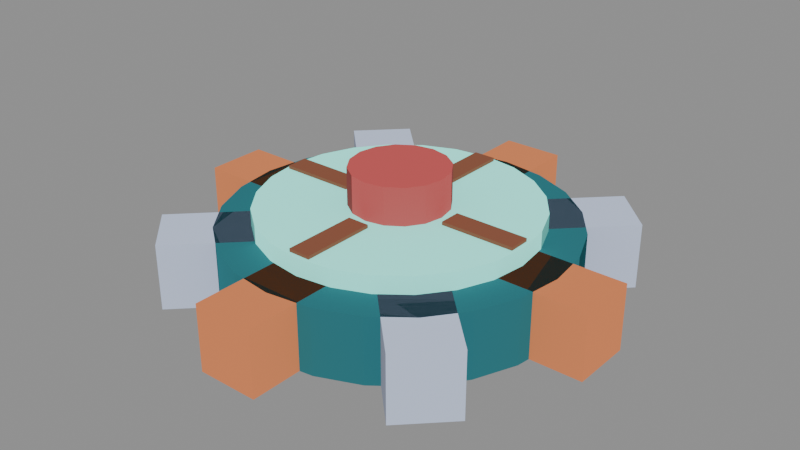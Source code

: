 # Source: s1-assembler-warning-00.blend  (saved by Blender 5.2.44; exported with 4.5.12 LTS)
import bpy
from mathutils import Matrix  # noqa: F401  (used for matrix-valued properties, if any)

bpy.ops.wm.read_factory_settings(use_empty=True)
scene = bpy.context.scene
scene.name = 'Scene'

# ---- materials (node trees are filled in below, after node groups)
mat_pal_teal_0 = bpy.data.materials.new('pal-teal_0')
mat_pal_copper_1 = bpy.data.materials.new('pal-copper_1')
mat_pal_steel_2 = bpy.data.materials.new('pal-steel_2')
mat_pal_teal_1 = bpy.data.materials.new('pal-teal_1')
mat_pal_copper_0 = bpy.data.materials.new('pal-copper_0')
mat_pal_warn_0 = bpy.data.materials.new('pal-warn_0')

# ---- material node trees
mat_pal_teal_0.use_nodes = True; mat_pal_teal_0.node_tree.nodes.clear()
_N = mat_pal_teal_0.node_tree.nodes; _L = mat_pal_teal_0.node_tree.links
n0 = _N.new('ShaderNodeOutputMaterial'); n0.name = 'Material Output'; n0.location = (0, 0)
n1 = _N.new('ShaderNodeBsdfToon'); n1.name = 'Toon BSDF'; n1.location = (0, 0)
n1.width = 160
n1.inputs[0].default_value = (0.0274, 0.1564, 0.1817, 1.0)
n1.inputs[1].default_value = 0.8
n2 = _N.new('ShaderNodeEmission'); n2.name = 'Emission'; n2.location = (0, 0)
n2.inputs[0].default_value = (0.0137, 0.07819, 0.09084, 1.0)
n2.inputs[1].default_value = 0.25
n3 = _N.new('ShaderNodeAddShader'); n3.name = 'Add Shader'; n3.location = (0, 0)
_L.new(n1.outputs[0], n3.inputs[0])
_L.new(n2.outputs[0], n3.inputs[1])
_L.new(n3.outputs[0], n0.inputs[0])
n0.is_active_output = True
mat_pal_copper_1.use_nodes = True; mat_pal_copper_1.node_tree.nodes.clear()
_N = mat_pal_copper_1.node_tree.nodes; _L = mat_pal_copper_1.node_tree.links
n0 = _N.new('ShaderNodeOutputMaterial'); n0.name = 'Material Output'; n0.location = (0, 0)
n1 = _N.new('ShaderNodeBsdfToon'); n1.name = 'Toon BSDF'; n1.location = (0, 0)
n1.width = 160
n1.inputs[0].default_value = (0.6463, 0.2092, 0.08462, 1.0)
n1.inputs[1].default_value = 0.8
n2 = _N.new('ShaderNodeEmission'); n2.name = 'Emission'; n2.location = (0, 0)
n2.inputs[0].default_value = (0.3231, 0.1046, 0.04231, 1.0)
n2.inputs[1].default_value = 0.25
n3 = _N.new('ShaderNodeAddShader'); n3.name = 'Add Shader'; n3.location = (0, 0)
_L.new(n1.outputs[0], n3.inputs[0])
_L.new(n2.outputs[0], n3.inputs[1])
_L.new(n3.outputs[0], n0.inputs[0])
n0.is_active_output = True
mat_pal_steel_2.use_nodes = True; mat_pal_steel_2.node_tree.nodes.clear()
_N = mat_pal_steel_2.node_tree.nodes; _L = mat_pal_steel_2.node_tree.links
n0 = _N.new('ShaderNodeOutputMaterial'); n0.name = 'Material Output'; n0.location = (0, 0)
n1 = _N.new('ShaderNodeBsdfToon'); n1.name = 'Toon BSDF'; n1.location = (0, 0)
n1.width = 160
n1.inputs[0].default_value = (0.5083, 0.5835, 0.7627, 1.0)
n1.inputs[1].default_value = 0.8
n2 = _N.new('ShaderNodeEmission'); n2.name = 'Emission'; n2.location = (0, 0)
n2.inputs[0].default_value = (0.2542, 0.2918, 0.3813, 1.0)
n2.inputs[1].default_value = 0.25
n3 = _N.new('ShaderNodeAddShader'); n3.name = 'Add Shader'; n3.location = (0, 0)
_L.new(n1.outputs[0], n3.inputs[0])
_L.new(n2.outputs[0], n3.inputs[1])
_L.new(n3.outputs[0], n0.inputs[0])
n0.is_active_output = True
mat_pal_teal_1.use_nodes = True; mat_pal_teal_1.node_tree.nodes.clear()
_N = mat_pal_teal_1.node_tree.nodes; _L = mat_pal_teal_1.node_tree.links
n0 = _N.new('ShaderNodeOutputMaterial'); n0.name = 'Material Output'; n0.location = (0, 0)
n1 = _N.new('ShaderNodeBsdfToon'); n1.name = 'Toon BSDF'; n1.location = (0, 0)
n1.width = 160
n1.inputs[0].default_value = (0.3179, 1.168, 1.018, 1.0)
n1.inputs[1].default_value = 0.8
n2 = _N.new('ShaderNodeEmission'); n2.name = 'Emission'; n2.location = (0, 0)
n2.inputs[0].default_value = (0.159, 0.5841, 0.5089, 1.0)
n2.inputs[1].default_value = 0.25
n3 = _N.new('ShaderNodeAddShader'); n3.name = 'Add Shader'; n3.location = (0, 0)
_L.new(n1.outputs[0], n3.inputs[0])
_L.new(n2.outputs[0], n3.inputs[1])
_L.new(n3.outputs[0], n0.inputs[0])
n0.is_active_output = True
mat_pal_copper_0.use_nodes = True; mat_pal_copper_0.node_tree.nodes.clear()
_N = mat_pal_copper_0.node_tree.nodes; _L = mat_pal_copper_0.node_tree.links
n0 = _N.new('ShaderNodeOutputMaterial'); n0.name = 'Material Output'; n0.location = (0, 0)
n1 = _N.new('ShaderNodeBsdfToon'); n1.name = 'Toon BSDF'; n1.location = (0, 0)
n1.width = 160
n1.inputs[0].default_value = (0.2239, 0.08462, 0.05037, 1.0)
n1.inputs[1].default_value = 0.8
n2 = _N.new('ShaderNodeEmission'); n2.name = 'Emission'; n2.location = (0, 0)
n2.inputs[0].default_value = (0.1119, 0.04231, 0.02519, 1.0)
n2.inputs[1].default_value = 0.25
n3 = _N.new('ShaderNodeAddShader'); n3.name = 'Add Shader'; n3.location = (0, 0)
_L.new(n1.outputs[0], n3.inputs[0])
_L.new(n2.outputs[0], n3.inputs[1])
_L.new(n3.outputs[0], n0.inputs[0])
n0.is_active_output = True
mat_pal_warn_0.use_nodes = True; mat_pal_warn_0.node_tree.nodes.clear()
_N = mat_pal_warn_0.node_tree.nodes; _L = mat_pal_warn_0.node_tree.links
n0 = _N.new('ShaderNodeOutputMaterial'); n0.name = 'Material Output'; n0.location = (0, 0)
n1 = _N.new('ShaderNodeBsdfToon'); n1.name = 'Toon BSDF'; n1.location = (0, 0)
n1.width = 160
n1.inputs[0].default_value = (0.5083, 0.08747, 0.08747, 1.0)
n1.inputs[1].default_value = 0.8
n2 = _N.new('ShaderNodeEmission'); n2.name = 'Emission'; n2.location = (0, 0)
n2.inputs[0].default_value = (0.2542, 0.04374, 0.04374, 1.0)
n2.inputs[1].default_value = 0.25
n3 = _N.new('ShaderNodeAddShader'); n3.name = 'Add Shader'; n3.location = (0, 0)
_L.new(n1.outputs[0], n3.inputs[0])
_L.new(n2.outputs[0], n3.inputs[1])
_L.new(n3.outputs[0], n0.inputs[0])
n0.is_active_output = True

# ---- meshes
me_disc = bpy.data.meshes.new('disc')
me_disc.from_pydata([(0.78, 0.0, 0.0), (0.7534, 0.2019, 0.0), (0.6755, 0.39, 0.0), (0.5515, 0.5515, 0.0), (0.39, 0.6755, 0.0), (0.2019, 0.7534, 0.0), (4.776e-17, 0.78, 0.0), (-0.2019, 0.7534, 0.0), (-0.39, 0.6755, 0.0), (-0.5515, 0.5515, 0.0), (-0.6755, 0.39, 0.0), (-0.7534, 0.2019, 0.0), (-0.78, 9.552e-17, 0.0), (-0.7534, -0.2019, 0.0), (-0.6755, -0.39, 0.0), (-0.5515, -0.5515, 0.0), (-0.39, -0.6755, 0.0), (-0.2019, -0.7534, 0.0), (-1.433e-16, -0.78, 0.0), (0.2019, -0.7534, 0.0), (0.39, -0.6755, 0.0), (0.5515, -0.5515, 0.0), (0.6755, -0.39, 0.0), (0.7534, -0.2019, 0.0), (0.78, 0.0, 0.3), (0.7534, 0.2019, 0.3), (0.6755, 0.39, 0.3), (0.5515, 0.5515, 0.3), (0.39, 0.6755, 0.3), (0.2019, 0.7534, 0.3), (4.776e-17, 0.78, 0.3), (-0.2019, 0.7534, 0.3), (-0.39, 0.6755, 0.3), (-0.5515, 0.5515, 0.3), (-0.6755, 0.39, 0.3), (-0.7534, 0.2019, 0.3), (-0.78, 9.552e-17, 0.3), (-0.7534, -0.2019, 0.3), (-0.6755, -0.39, 0.3), (-0.5515, -0.5515, 0.3), (-0.39, -0.6755, 0.3), (-0.2019, -0.7534, 0.3), (-1.433e-16, -0.78, 0.3), (0.2019, -0.7534, 0.3), (0.39, -0.6755, 0.3), (0.5515, -0.5515, 0.3), (0.6755, -0.39, 0.3), (0.7534, -0.2019, 0.3)], [], [(23, 22, 21, 20, 19, 18, 17, 16, 15, 14, 13, 12, 11, 10, 9, 8, 7, 6, 5, 4, 3, 2, 1, 0), (24, 25, 26, 27, 28, 29, 30, 31, 32, 33, 34, 35, 36, 37, 38, 39, 40, 41, 42, 43, 44, 45, 46, 47), (0, 1, 25, 24), (1, 2, 26, 25), (2, 3, 27, 26), (3, 4, 28, 27), (4, 5, 29, 28), (5, 6, 30, 29), (6, 7, 31, 30), (7, 8, 32, 31), (8, 9, 33, 32), (9, 10, 34, 33), (10, 11, 35, 34), (11, 12, 36, 35), (12, 13, 37, 36), (13, 14, 38, 37), (14, 15, 39, 38), (15, 16, 40, 39), (16, 17, 41, 40), (17, 18, 42, 41), (18, 19, 43, 42), (19, 20, 44, 43), (20, 21, 45, 44), (21, 22, 46, 45), (22, 23, 47, 46), (23, 0, 24, 47)])
me_disc.materials.append(mat_pal_teal_0)
me_disc.update()
me_tooth_0 = bpy.data.meshes.new('tooth-0')
me_tooth_0.from_pydata([(0.58, -0.14, 0.0), (1.0, -0.14, 0.0), (1.0, 0.14, 0.0), (0.58, 0.14, 0.0), (0.58, -0.14, 0.3), (1.0, -0.14, 0.3), (1.0, 0.14, 0.3), (0.58, 0.14, 0.3)], [], [(3, 2, 1, 0), (4, 5, 6, 7), (0, 1, 5, 4), (1, 2, 6, 5), (2, 3, 7, 6), (3, 0, 4, 7)])
me_tooth_0.materials.append(mat_pal_copper_1)
me_tooth_0.update()
me_tooth_1 = bpy.data.meshes.new('tooth-1')
me_tooth_1.from_pydata([(0.5091, 0.3111, 0.0), (0.8061, 0.6081, 0.0), (0.6081, 0.8061, 0.0), (0.3111, 0.5091, 0.0), (0.5091, 0.3111, 0.3), (0.8061, 0.6081, 0.3), (0.6081, 0.8061, 0.3), (0.3111, 0.5091, 0.3)], [], [(3, 2, 1, 0), (4, 5, 6, 7), (0, 1, 5, 4), (1, 2, 6, 5), (2, 3, 7, 6), (3, 0, 4, 7)])
me_tooth_1.materials.append(mat_pal_steel_2)
me_tooth_1.update()
me_tooth_2 = bpy.data.meshes.new('tooth-2')
me_tooth_2.from_pydata([(0.14, 0.58, 0.0), (0.14, 1.0, 0.0), (-0.14, 1.0, 0.0), (-0.14, 0.58, 0.0), (0.14, 0.58, 0.3), (0.14, 1.0, 0.3), (-0.14, 1.0, 0.3), (-0.14, 0.58, 0.3)], [], [(3, 2, 1, 0), (4, 5, 6, 7), (0, 1, 5, 4), (1, 2, 6, 5), (2, 3, 7, 6), (3, 0, 4, 7)])
me_tooth_2.materials.append(mat_pal_copper_1)
me_tooth_2.update()
me_tooth_3 = bpy.data.meshes.new('tooth-3')
me_tooth_3.from_pydata([(-0.3111, 0.5091, 0.0), (-0.6081, 0.8061, 0.0), (-0.8061, 0.6081, 0.0), (-0.5091, 0.3111, 0.0), (-0.3111, 0.5091, 0.3), (-0.6081, 0.8061, 0.3), (-0.8061, 0.6081, 0.3), (-0.5091, 0.3111, 0.3)], [], [(3, 2, 1, 0), (4, 5, 6, 7), (0, 1, 5, 4), (1, 2, 6, 5), (2, 3, 7, 6), (3, 0, 4, 7)])
me_tooth_3.materials.append(mat_pal_steel_2)
me_tooth_3.update()
me_tooth_4 = bpy.data.meshes.new('tooth-4')
me_tooth_4.from_pydata([(-0.58, 0.14, 0.0), (-1.0, 0.14, 0.0), (-1.0, -0.14, 0.0), (-0.58, -0.14, 0.0), (-0.58, 0.14, 0.3), (-1.0, 0.14, 0.3), (-1.0, -0.14, 0.3), (-0.58, -0.14, 0.3)], [], [(3, 2, 1, 0), (4, 5, 6, 7), (0, 1, 5, 4), (1, 2, 6, 5), (2, 3, 7, 6), (3, 0, 4, 7)])
me_tooth_4.materials.append(mat_pal_copper_1)
me_tooth_4.update()
me_tooth_5 = bpy.data.meshes.new('tooth-5')
me_tooth_5.from_pydata([(-0.5091, -0.3111, 0.0), (-0.8061, -0.6081, 0.0), (-0.6081, -0.8061, 0.0), (-0.3111, -0.5091, 0.0), (-0.5091, -0.3111, 0.3), (-0.8061, -0.6081, 0.3), (-0.6081, -0.8061, 0.3), (-0.3111, -0.5091, 0.3)], [], [(3, 2, 1, 0), (4, 5, 6, 7), (0, 1, 5, 4), (1, 2, 6, 5), (2, 3, 7, 6), (3, 0, 4, 7)])
me_tooth_5.materials.append(mat_pal_steel_2)
me_tooth_5.update()
me_tooth_6 = bpy.data.meshes.new('tooth-6')
me_tooth_6.from_pydata([(-0.14, -0.58, 0.0), (-0.14, -1.0, 0.0), (0.14, -1.0, 0.0), (0.14, -0.58, 0.0), (-0.14, -0.58, 0.3), (-0.14, -1.0, 0.3), (0.14, -1.0, 0.3), (0.14, -0.58, 0.3)], [], [(3, 2, 1, 0), (4, 5, 6, 7), (0, 1, 5, 4), (1, 2, 6, 5), (2, 3, 7, 6), (3, 0, 4, 7)])
me_tooth_6.materials.append(mat_pal_copper_1)
me_tooth_6.update()
me_tooth_7 = bpy.data.meshes.new('tooth-7')
me_tooth_7.from_pydata([(0.3111, -0.5091, 0.0), (0.6081, -0.8061, 0.0), (0.8061, -0.6081, 0.0), (0.5091, -0.3111, 0.0), (0.3111, -0.5091, 0.3), (0.6081, -0.8061, 0.3), (0.8061, -0.6081, 0.3), (0.5091, -0.3111, 0.3)], [], [(3, 2, 1, 0), (4, 5, 6, 7), (0, 1, 5, 4), (1, 2, 6, 5), (2, 3, 7, 6), (3, 0, 4, 7)])
me_tooth_7.materials.append(mat_pal_steel_2)
me_tooth_7.update()
me_face = bpy.data.meshes.new('face')
me_face.from_pydata([(0.62, 0.0, 0.3), (0.5989, 0.1605, 0.3), (0.5369, 0.31, 0.3), (0.4384, 0.4384, 0.3), (0.31, 0.5369, 0.3), (0.1605, 0.5989, 0.3), (3.796e-17, 0.62, 0.3), (-0.1605, 0.5989, 0.3), (-0.31, 0.5369, 0.3), (-0.4384, 0.4384, 0.3), (-0.5369, 0.31, 0.3), (-0.5989, 0.1605, 0.3), (-0.62, 7.593e-17, 0.3), (-0.5989, -0.1605, 0.3), (-0.5369, -0.31, 0.3), (-0.4384, -0.4384, 0.3), (-0.31, -0.5369, 0.3), (-0.1605, -0.5989, 0.3), (-1.139e-16, -0.62, 0.3), (0.1605, -0.5989, 0.3), (0.31, -0.5369, 0.3), (0.4384, -0.4384, 0.3), (0.5369, -0.31, 0.3), (0.5989, -0.1605, 0.3), (0.62, 0.0, 0.38), (0.5989, 0.1605, 0.38), (0.5369, 0.31, 0.38), (0.4384, 0.4384, 0.38), (0.31, 0.5369, 0.38), (0.1605, 0.5989, 0.38), (3.796e-17, 0.62, 0.38), (-0.1605, 0.5989, 0.38), (-0.31, 0.5369, 0.38), (-0.4384, 0.4384, 0.38), (-0.5369, 0.31, 0.38), (-0.5989, 0.1605, 0.38), (-0.62, 7.593e-17, 0.38), (-0.5989, -0.1605, 0.38), (-0.5369, -0.31, 0.38), (-0.4384, -0.4384, 0.38), (-0.31, -0.5369, 0.38), (-0.1605, -0.5989, 0.38), (-1.139e-16, -0.62, 0.38), (0.1605, -0.5989, 0.38), (0.31, -0.5369, 0.38), (0.4384, -0.4384, 0.38), (0.5369, -0.31, 0.38), (0.5989, -0.1605, 0.38)], [], [(23, 22, 21, 20, 19, 18, 17, 16, 15, 14, 13, 12, 11, 10, 9, 8, 7, 6, 5, 4, 3, 2, 1, 0), (24, 25, 26, 27, 28, 29, 30, 31, 32, 33, 34, 35, 36, 37, 38, 39, 40, 41, 42, 43, 44, 45, 46, 47), (0, 1, 25, 24), (1, 2, 26, 25), (2, 3, 27, 26), (3, 4, 28, 27), (4, 5, 29, 28), (5, 6, 30, 29), (6, 7, 31, 30), (7, 8, 32, 31), (8, 9, 33, 32), (9, 10, 34, 33), (10, 11, 35, 34), (11, 12, 36, 35), (12, 13, 37, 36), (13, 14, 38, 37), (14, 15, 39, 38), (15, 16, 40, 39), (16, 17, 41, 40), (17, 18, 42, 41), (18, 19, 43, 42), (19, 20, 44, 43), (20, 21, 45, 44), (21, 22, 46, 45), (22, 23, 47, 46), (23, 0, 24, 47)])
me_face.materials.append(mat_pal_teal_1)
me_face.update()
me_spoke_0 = bpy.data.meshes.new('spoke-0')
me_spoke_0.from_pydata([(0.26, -0.05, 0.38), (0.6, -0.05, 0.38), (0.6, 0.05, 0.38), (0.26, 0.05, 0.38), (0.26, -0.05, 0.395), (0.6, -0.05, 0.395), (0.6, 0.05, 0.395), (0.26, 0.05, 0.395)], [], [(3, 2, 1, 0), (4, 5, 6, 7), (0, 1, 5, 4), (1, 2, 6, 5), (2, 3, 7, 6), (3, 0, 4, 7)])
me_spoke_0.materials.append(mat_pal_copper_0)
me_spoke_0.update()
me_spoke_1 = bpy.data.meshes.new('spoke-1')
me_spoke_1.from_pydata([(0.05, 0.26, 0.38), (0.05, 0.6, 0.38), (-0.05, 0.6, 0.38), (-0.05, 0.26, 0.38), (0.05, 0.26, 0.395), (0.05, 0.6, 0.395), (-0.05, 0.6, 0.395), (-0.05, 0.26, 0.395)], [], [(3, 2, 1, 0), (4, 5, 6, 7), (0, 1, 5, 4), (1, 2, 6, 5), (2, 3, 7, 6), (3, 0, 4, 7)])
me_spoke_1.materials.append(mat_pal_copper_0)
me_spoke_1.update()
me_spoke_2 = bpy.data.meshes.new('spoke-2')
me_spoke_2.from_pydata([(-0.26, 0.05, 0.38), (-0.6, 0.05, 0.38), (-0.6, -0.05, 0.38), (-0.26, -0.05, 0.38), (-0.26, 0.05, 0.395), (-0.6, 0.05, 0.395), (-0.6, -0.05, 0.395), (-0.26, -0.05, 0.395)], [], [(3, 2, 1, 0), (4, 5, 6, 7), (0, 1, 5, 4), (1, 2, 6, 5), (2, 3, 7, 6), (3, 0, 4, 7)])
me_spoke_2.materials.append(mat_pal_copper_0)
me_spoke_2.update()
me_spoke_3 = bpy.data.meshes.new('spoke-3')
me_spoke_3.from_pydata([(-0.05, -0.26, 0.38), (-0.05, -0.6, 0.38), (0.05, -0.6, 0.38), (0.05, -0.26, 0.38), (-0.05, -0.26, 0.395), (-0.05, -0.6, 0.395), (0.05, -0.6, 0.395), (0.05, -0.26, 0.395)], [], [(3, 2, 1, 0), (4, 5, 6, 7), (0, 1, 5, 4), (1, 2, 6, 5), (2, 3, 7, 6), (3, 0, 4, 7)])
me_spoke_3.materials.append(mat_pal_copper_0)
me_spoke_3.update()
me_hub = bpy.data.meshes.new('hub')
me_hub.from_pydata([(0.22, 0.0, 0.38), (0.2033, 0.08419, 0.38), (0.1556, 0.1556, 0.38), (0.08419, 0.2033, 0.38), (1.347e-17, 0.22, 0.38), (-0.08419, 0.2033, 0.38), (-0.1556, 0.1556, 0.38), (-0.2033, 0.08419, 0.38), (-0.22, 2.694e-17, 0.38), (-0.2033, -0.08419, 0.38), (-0.1556, -0.1556, 0.38), (-0.08419, -0.2033, 0.38), (-4.041e-17, -0.22, 0.38), (0.08419, -0.2033, 0.38), (0.1556, -0.1556, 0.38), (0.2033, -0.08419, 0.38), (0.22, 0.0, 0.55), (0.2033, 0.08419, 0.55), (0.1556, 0.1556, 0.55), (0.08419, 0.2033, 0.55), (1.347e-17, 0.22, 0.55), (-0.08419, 0.2033, 0.55), (-0.1556, 0.1556, 0.55), (-0.2033, 0.08419, 0.55), (-0.22, 2.694e-17, 0.55), (-0.2033, -0.08419, 0.55), (-0.1556, -0.1556, 0.55), (-0.08419, -0.2033, 0.55), (-4.041e-17, -0.22, 0.55), (0.08419, -0.2033, 0.55), (0.1556, -0.1556, 0.55), (0.2033, -0.08419, 0.55)], [], [(15, 14, 13, 12, 11, 10, 9, 8, 7, 6, 5, 4, 3, 2, 1, 0), (16, 17, 18, 19, 20, 21, 22, 23, 24, 25, 26, 27, 28, 29, 30, 31), (0, 1, 17, 16), (1, 2, 18, 17), (2, 3, 19, 18), (3, 4, 20, 19), (4, 5, 21, 20), (5, 6, 22, 21), (6, 7, 23, 22), (7, 8, 24, 23), (8, 9, 25, 24), (9, 10, 26, 25), (10, 11, 27, 26), (11, 12, 28, 27), (12, 13, 29, 28), (13, 14, 30, 29), (14, 15, 31, 30), (15, 0, 16, 31)])
me_hub.materials.append(mat_pal_warn_0)
me_hub.update()

# ---- objects
ob_disc = bpy.data.objects.new('disc', me_disc)
ob_tooth_0 = bpy.data.objects.new('tooth-0', me_tooth_0)
ob_tooth_1 = bpy.data.objects.new('tooth-1', me_tooth_1)
ob_tooth_2 = bpy.data.objects.new('tooth-2', me_tooth_2)
ob_tooth_3 = bpy.data.objects.new('tooth-3', me_tooth_3)
ob_tooth_4 = bpy.data.objects.new('tooth-4', me_tooth_4)
ob_tooth_5 = bpy.data.objects.new('tooth-5', me_tooth_5)
ob_tooth_6 = bpy.data.objects.new('tooth-6', me_tooth_6)
ob_tooth_7 = bpy.data.objects.new('tooth-7', me_tooth_7)
ob_face = bpy.data.objects.new('face', me_face)
ob_spoke_0 = bpy.data.objects.new('spoke-0', me_spoke_0)
ob_spoke_1 = bpy.data.objects.new('spoke-1', me_spoke_1)
ob_spoke_2 = bpy.data.objects.new('spoke-2', me_spoke_2)
ob_spoke_3 = bpy.data.objects.new('spoke-3', me_spoke_3)
ob_hub = bpy.data.objects.new('hub', me_hub)

# ---- transforms, parenting, visibility, modifiers, constraints
ob_disc.location = (0.0, 0.0, 0.0)
ob_tooth_0.location = (0.0, 0.0, 0.0)
ob_tooth_1.location = (0.0, 0.0, 0.0)
ob_tooth_2.location = (0.0, 0.0, 0.0)
ob_tooth_3.location = (0.0, 0.0, 0.0)
ob_tooth_4.location = (0.0, 0.0, 0.0)
ob_tooth_5.location = (0.0, 0.0, 0.0)
ob_tooth_6.location = (0.0, 0.0, 0.0)
ob_tooth_7.location = (0.0, 0.0, 0.0)
ob_face.location = (0.0, 0.0, 0.0)
ob_spoke_0.location = (0.0, 0.0, 0.0)
ob_spoke_1.location = (0.0, 0.0, 0.0)
ob_spoke_2.location = (0.0, 0.0, 0.0)
ob_spoke_3.location = (0.0, 0.0, 0.0)
ob_hub.location = (0.0, 0.0, 0.0)

# ---- collection membership
scene.collection.objects.link(ob_disc)
scene.collection.objects.link(ob_tooth_0)
scene.collection.objects.link(ob_tooth_1)
scene.collection.objects.link(ob_tooth_2)
scene.collection.objects.link(ob_tooth_3)
scene.collection.objects.link(ob_tooth_4)
scene.collection.objects.link(ob_tooth_5)
scene.collection.objects.link(ob_tooth_6)
scene.collection.objects.link(ob_tooth_7)
scene.collection.objects.link(ob_face)
scene.collection.objects.link(ob_spoke_0)
scene.collection.objects.link(ob_spoke_1)
scene.collection.objects.link(ob_spoke_2)
scene.collection.objects.link(ob_spoke_3)
scene.collection.objects.link(ob_hub)

# ---- scene / render settings (as saved in the file)
scene.frame_start = 1; scene.frame_end = 250; scene.frame_set(1)
scene.render.engine = 'BLENDER_EEVEE_NEXT'
scene.render.bake_bias = 0.0
scene.render.bake_samples = 0
scene.render.compositor_device = 'GPU'
scene.eevee.use_volume_custom_range = False
scene.eevee.fast_gi_thickness_near = 0.1
scene.eevee.fast_gi_thickness_far = 0.0
scene.eevee.ray_tracing_options.screen_trace_thickness = 0.1
bpy.context.view_layer.update()

# ---- added for rendering (the .blend has no active camera and no usable light): camera, sun + grey world if the file has none
cam_auto = bpy.data.cameras.new('AutoCamera')
cam_auto.lens = 50.0
cam_auto.sensor_width = 36.0
cam_auto.clip_end = 1000.0
ob_auto_camera = bpy.data.objects.new('AutoCamera', cam_auto)
scene.collection.objects.link(ob_auto_camera)
ob_auto_camera.location = (2.66595, -3.19914, 2.40776)
ob_auto_camera.rotation_euler = (1.09748, -7.21219e-08, 0.694738)
scene.camera = ob_auto_camera
light_auto_sun = bpy.data.lights.new('AutoSun', 'SUN')
light_auto_sun.energy = 3.0
light_auto_sun.angle = 0.0523599
ob_auto_sun = bpy.data.objects.new('AutoSun', light_auto_sun)
scene.collection.objects.link(ob_auto_sun)
ob_auto_sun.rotation_euler = (0.872665, 0.174533, 0.523599)
if scene.world is None:
    world_auto = bpy.data.worlds.new('AutoWorld')
    world_auto.color = (0.3, 0.3, 0.3)
    scene.world = world_auto
bpy.context.view_layer.update()
